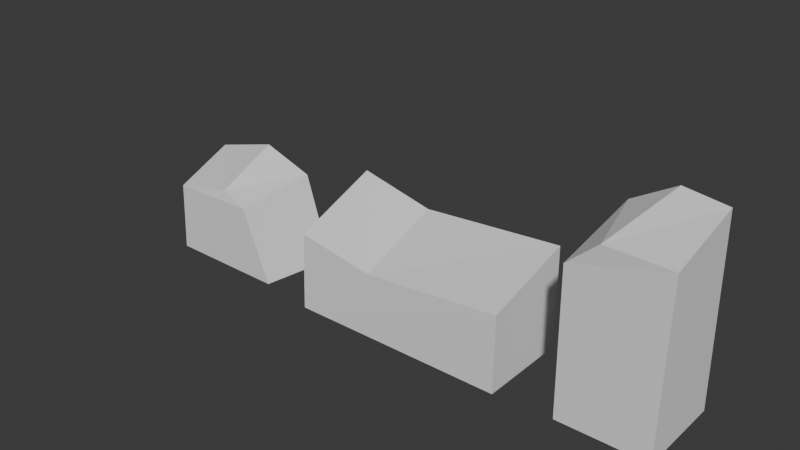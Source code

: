 # Source: PI_Nekora_Parede_Quebrada_em_3.blend  (saved by Blender 5.0.119; exported with 4.5.12 LTS)
import bpy
from mathutils import Matrix  # noqa: F401  (used for matrix-valued properties, if any)

bpy.ops.wm.read_factory_settings(use_empty=True)
scene = bpy.context.scene
scene.name = 'Scene'

# ---- collections
col_collection = bpy.data.collections.new('Collection'); scene.collection.children.link(col_collection)

# ---- world
world_world = bpy.data.worlds.new('World'); scene.world = world_world
world_world.use_nodes = True; world_world.node_tree.nodes.clear()
_N = world_world.node_tree.nodes; _L = world_world.node_tree.links
n0 = _N.new('ShaderNodeOutputWorld'); n0.name = 'World Output'; n0.location = (200, 100)
n1 = _N.new('ShaderNodeBackground'); n1.name = 'Background'; n1.location = (-200, 100)
n1.inputs[0].default_value = (0.05088, 0.05088, 0.05088, 1.0)
_L.new(n1.outputs[0], n0.inputs[0])
n0.is_active_output = True
world_world.color = (0.05088, 0.05088, 0.05088)
world_world.sun_shadow_jitter_overblur = 0.0

# ---- meshes
me_cube_001 = bpy.data.meshes.new('Cube.001')
me_cube_001.from_pydata([(-1.597, -1.199, -0.9717), (-1.54, -1.153, 1.254), (-2.532, 1.201, -0.9873), (-2.013, 1.15, 1.797), (2.292, -1.213, -0.9982), (1.38, -1.231, 1.343), (2.661, 1.216, -1.023), (1.763, 1.236, 1.753), (0.4093, -1.116, 1.637), (0.1928, 1.11, 2.42)], [], [(0, 1, 3, 2), (2, 3, 9, 7, 6), (6, 7, 5, 4), (4, 5, 8, 1, 0), (2, 6, 4, 0), (7, 9, 8, 5), (8, 9, 3, 1)])
_uv = me_cube_001.uv_layers.new(name='UVMap')
_uv.uv.foreach_set('vector', [0.375, 0.0, 0.625, 0.0, 0.625, 0.25, 0.375, 0.25, 0.375, 0.25, 0.625, 0.25, 0.625, 0.3757, 0.625, 0.5, 0.375, 0.5, 0.375, 0.5, 0.625, 0.5, 0.625, 0.75, 0.375, 0.75, 0.375, 0.75, 0.625, 0.75, 0.625, 0.8755, 0.625, 1.0, 0.375, 1.0, 0.125, 0.5, 0.375, 0.5, 0.375, 0.75, 0.125, 0.75, 0.625, 0.5, 0.7493, 0.5, 0.7505, 0.75, 0.625, 0.75, 0.7505, 0.75, 0.7493, 0.5, 0.875, 0.5, 0.875, 0.75])
me_cube_001.update()
me_cube_002 = bpy.data.meshes.new('Cube.002')
me_cube_002.from_pydata([(-1.0, -1.0, -1.0), (-1.006, -0.9303, 0.6335), (-1.0, 1.0, -1.0), (-0.994, 0.9303, 1.367), (1.0, -1.0, -1.0), (1.0, -0.9832, 0.6327), (1.0, 1.0, -1.0), (1.0, 0.9832, 1.183), (-0.2775, -0.9673, 0.3618), (-0.3159, 0.9673, 0.9688)], [], [(0, 1, 3, 2), (2, 3, 9, 7, 6), (6, 7, 5, 4), (4, 5, 8, 1, 0), (2, 6, 4, 0), (7, 9, 8, 5), (8, 9, 3, 1)])
_uv = me_cube_002.uv_layers.new(name='UVMap')
_uv.uv.foreach_set('vector', [0.375, 0.0, 0.625, 0.0, 0.625, 0.25, 0.375, 0.25, 0.375, 0.25, 0.625, 0.25, 0.625, 0.3743, 0.625, 0.5, 0.375, 0.5, 0.375, 0.5, 0.625, 0.5, 0.625, 0.75, 0.375, 0.75, 0.375, 0.75, 0.625, 0.75, 0.625, 0.8757, 0.625, 1.0, 0.375, 1.0, 0.125, 0.5, 0.375, 0.5, 0.375, 0.75, 0.125, 0.75, 0.625, 0.5, 0.7507, 0.5, 0.7507, 0.75, 0.625, 0.75, 0.7507, 0.75, 0.7507, 0.5, 0.875, 0.5, 0.875, 0.75])
me_cube_002.update()
me_cube_003 = bpy.data.meshes.new('Cube.003')
me_cube_003.from_pydata([(-1.0, -1.0, -1.0), (-1.048, -0.9644, 0.6795), (-1.0, 1.0, -1.0), (-0.9521, 0.9644, 0.9507), (1.0, -1.0, -1.0), (1.035, -0.9814, 0.9749), (1.0, 1.0, -1.0), (0.9652, 0.9814, 1.172), (-0.3596, -1.0, 1.0), (-0.005108, 1.0, 1.232)], [], [(0, 1, 3, 2), (2, 3, 9, 7, 6), (6, 7, 5, 4), (4, 5, 8, 1, 0), (2, 6, 4, 0), (7, 9, 8, 5), (8, 9, 3, 1)])
_uv = me_cube_003.uv_layers.new(name='UVMap')
_uv.uv.foreach_set('vector', [0.375, 0.0, 0.625, 0.0, 0.625, 0.25, 0.375, 0.25, 0.375, 0.25, 0.625, 0.25, 0.625, 0.3744, 0.625, 0.5, 0.375, 0.5, 0.375, 0.5, 0.625, 0.5, 0.625, 0.75, 0.375, 0.75, 0.375, 0.75, 0.625, 0.75, 0.625, 0.8756, 0.625, 1.0, 0.375, 1.0, 0.125, 0.5, 0.375, 0.5, 0.375, 0.75, 0.125, 0.75, 0.625, 0.5, 0.7506, 0.5, 0.7506, 0.75, 0.625, 0.75, 0.7506, 0.75, 0.7506, 0.5, 0.875, 0.5, 0.875, 0.75])
me_cube_003.update()

# ---- objects
ob_parede1 = bpy.data.objects.new('Parede1', me_cube_001)
ob_parede2 = bpy.data.objects.new('Parede2', me_cube_002)
ob_parede3 = bpy.data.objects.new('Parede3', me_cube_003)

# ---- transforms, parenting, visibility, modifiers, constraints
ob_parede1.location = (0.0, 0.0, 1.009)
ob_parede2.location = (7.637, 0.0, 1.514)
ob_parede2.scale = (3.472, 1.498, 1.498)
ob_parede3.location = (14.39, 0.0, 2.762)
ob_parede3.scale = (1.415, 1.415, 2.713)

# ---- collection membership
col_collection.objects.link(ob_parede1)
col_collection.objects.link(ob_parede2)
col_collection.objects.link(ob_parede3)

# ---- scene / render settings (as saved in the file)
scene.frame_start = 1; scene.frame_end = 250; scene.frame_set(1)
scene.render.engine = 'BLENDER_EEVEE_NEXT'
scene.render.bake_bias = 0.0
scene.render.bake_samples = 0
scene.cycles.sampling_pattern = 'TABULATED_SOBOL'
scene.eevee.use_volume_custom_range = False
bpy.context.view_layer.update()

# ---- added for rendering (the .blend has no active camera and no usable light): camera, sun
cam_auto = bpy.data.cameras.new('AutoCamera')
cam_auto.lens = 50.0
cam_auto.sensor_width = 36.0
cam_auto.clip_end = 1000.0
ob_auto_camera = bpy.data.objects.new('AutoCamera', cam_auto)
scene.collection.objects.link(ob_auto_camera)
ob_auto_camera.location = (24.8094, -21.7748, 17.5621)
ob_auto_camera.rotation_euler = (1.09748, -7.21219e-08, 0.694738)
scene.camera = ob_auto_camera
light_auto_sun = bpy.data.lights.new('AutoSun', 'SUN')
light_auto_sun.energy = 3.0
light_auto_sun.angle = 0.0523599
ob_auto_sun = bpy.data.objects.new('AutoSun', light_auto_sun)
scene.collection.objects.link(ob_auto_sun)
ob_auto_sun.rotation_euler = (0.872665, 0.174533, 0.523599)
bpy.context.view_layer.update()
